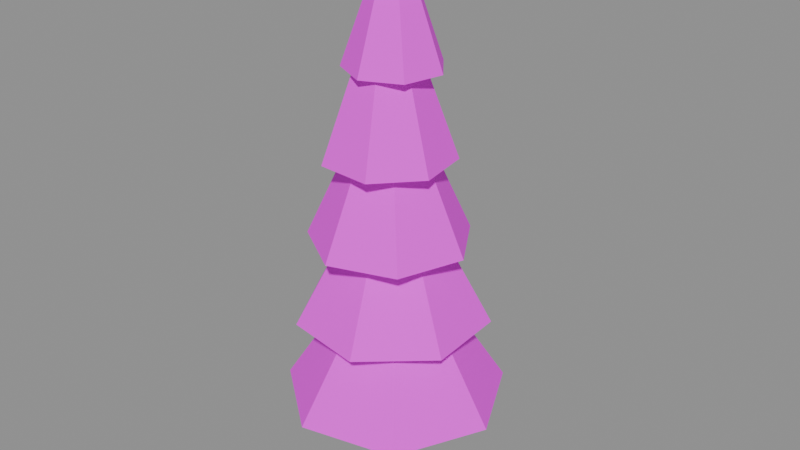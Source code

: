 # Source: tree_pine_a.blend  (saved by Blender 5.3.31; exported with 4.5.12 LTS)
import bpy
from mathutils import Matrix  # noqa: F401  (used for matrix-valued properties, if any)

bpy.ops.wm.read_factory_settings(use_empty=True)
scene = bpy.context.scene
scene.name = 'Scene'

# ---- images (referenced by path relative to the original .blend; pixels are not part of the script)
import os
ASSET_DIR = os.environ.get("B2B_ASSET_DIR", "")  # directory of the original .blend (textures are referenced by path, not embedded)
HERE = os.path.dirname(os.path.abspath(__file__))  # packed textures are extracted next to this script under _unpacked/

def load_image(name, relpath, width, height, colorspace="sRGB"):
    """Load a texture the original file referenced (path relative to the .blend, or extracted next to this script)."""
    p = next((c for c in (os.path.join(HERE, relpath), os.path.join(ASSET_DIR, relpath)) if relpath and os.path.exists(c)), "")
    if p:
        img = bpy.data.images.load(p, check_existing=True)
        img.name = name
    else:  # same state as the original file: an image datablock whose file is absent (Cycles renders it pink)
        img = bpy.data.images.new(name, width, height)
        img.source = "FILE"
        img.filepath = "//" + (relpath or name)
    img.colorspace_settings.name = colorspace
    return img
img_village_palette_png = load_image('village_palette.png', 'village_palette.png', 1024, 1024, 'sRGB')

# ---- materials (node trees are filled in below, after node groups)
mat_villagepalette = bpy.data.materials.new('VillagePalette')

# ---- material node trees
mat_villagepalette.use_nodes = True; mat_villagepalette.node_tree.nodes.clear()
_N = mat_villagepalette.node_tree.nodes; _L = mat_villagepalette.node_tree.links
n0 = _N.new('ShaderNodeBsdfPrincipled'); n0.name = 'Principled BSDF'; n0.location = (-200, 100)
n0.inputs[2].default_value = 0.9
n0.inputs[10].default_value = 0.005
n1 = _N.new('ShaderNodeOutputMaterial'); n1.name = 'Material Output'; n1.location = (200, 100)
n2 = _N.new('ShaderNodeTexImage'); n2.name = 'Image Texture'; n2.location = (-320, 300)
n2.image = img_village_palette_png
_L.new(n0.outputs[0], n1.inputs[0])
_L.new(n2.outputs[0], n0.inputs[0])
n1.is_active_output = True

# ---- meshes
me_tree_pine_a = bpy.data.meshes.new('tree_pine_a')
me_tree_pine_a.from_pydata([(1.375, 0.0, -1.2), (0.6875, 1.191, -1.2), (-0.6875, 1.191, -1.2), (-1.375, 1.684e-16, -1.2), (-0.6875, -1.191, -1.2), (0.6875, -1.191, -1.2), (0.9167, 0.0, 3.733), (0.4583, 0.7939, 3.733), (-0.4583, 0.7939, 3.733), (-0.9167, 1.123e-16, 3.733), (-0.4583, -0.7939, 3.733), (0.4583, -0.7939, 3.733), (0.7333, 0.0, 8.667), (0.3667, 0.6351, 8.667), (-0.3667, 0.6351, 8.667), (-0.7333, 8.981e-17, 8.667), (-0.3667, -0.6351, 8.667), (0.3667, -0.6351, 8.667), (0.55, 0.0, 13.6), (0.275, 0.4763, 13.6), (-0.275, 0.4763, 13.6), (-0.55, 6.736e-17, 13.6), (-0.275, -0.4763, 13.6), (0.275, -0.4763, 13.6), (1.878, 0.02569, 4.0), (1.203, 1.427, 4.0), (-0.3132, 1.773, 4.0), (-1.529, 0.8032, 4.0), (-1.529, -0.7518, 4.0), (-0.3132, -1.721, 4.0), (1.203, -1.375, 4.0), (6.486, 0.02569, 4.25), (4.076, 5.029, 4.25), (-1.339, 6.265, 4.25), (-5.681, 2.803, 4.25), (-5.681, -2.751, 4.25), (-1.339, -6.214, 4.25), (4.076, -4.978, 4.25), (2.774, 0.02569, 10.1), (1.762, 2.127, 10.1), (-0.5125, 2.646, 10.1), (-2.336, 1.192, 10.1), (-2.336, -1.141, 10.1), (-0.5125, -2.595, 10.1), (1.762, -2.076, 10.1), (1.137, 0.9163, 8.8), (0.05509, 1.692, 8.8), (-1.226, 1.33, 8.8), (-1.741, 0.1024, 8.8), (-1.103, -1.066, 8.8), (0.2082, -1.295, 8.8), (1.205, -0.413, 8.8), (4.598, 2.807, 9.05), (0.7349, 5.577, 9.05), (-3.84, 4.284, 9.05), (-5.68, -0.09947, 9.05), (-3.401, -4.271, 9.05), (1.282, -5.091, 9.05), (4.842, -1.94, 9.05), (1.81, 1.284, 14.9), (0.1873, 2.447, 14.9), (-1.734, 1.904, 14.9), (-2.507, 0.06315, 14.9), (-1.55, -1.689, 14.9), (0.4169, -2.033, 14.9), (1.912, -0.71, 14.9), (0.543, 0.9754, 13.6), (-0.556, 1.11, 13.6), (-1.346, 0.3349, 13.6), (-1.233, -0.7665, 13.6), (-0.3016, -1.365, 13.6), (0.7469, -1.009, 13.6), (1.123, 0.03215, 13.6), (2.316, 3.736, 13.85), (-1.609, 4.217, 13.85), (-4.433, 1.449, 13.85), (-4.028, -2.485, 13.85), (-0.7009, -4.621, 13.85), (3.044, -3.352, 13.85), (4.387, 0.3675, 13.85), (0.8877, 1.512, 19.7), (-0.7608, 1.714, 19.7), (-1.947, 0.5515, 19.7), (-1.777, -1.101, 19.7), (-0.3793, -1.998, 19.7), (1.194, -1.465, 19.7), (1.757, 0.09736, 19.7), (-0.04667, 0.7727, 18.4), (-0.8676, 0.4467, 18.4), (-1.125, -0.3984, 18.4), (-0.6241, -1.126, 18.4), (0.257, -1.189, 18.4), (0.8552, -0.5388, 18.4), (0.72, 0.3341, 18.4), (0.1385, 3.383, 18.65), (-2.793, 2.219, 18.65), (-3.711, -0.7988, 18.65), (-1.924, -3.398, 18.65), (1.223, -3.621, 18.65), (3.359, -1.3, 18.65), (2.877, 1.817, 18.65), (-0.01067, 1.28, 24.5), (-1.242, 0.7914, 24.5), (-1.627, -0.4762, 24.5), (-0.8768, -1.568, 24.5), (0.4448, -1.662, 24.5), (1.342, -0.6868, 24.5), (1.139, 0.6225, 24.5), (-0.2735, 0.7001, 23.2), (-0.6946, 0.1927, 23.2), (-0.5606, -0.4528, 23.2), (0.02777, -0.7505, 23.2), (0.6273, -0.4761, 23.2), (0.7866, 0.1637, 23.2), (0.3857, 0.6871, 23.2), (-1.087, 2.477, 23.45), (-2.591, 0.6647, 23.45), (-2.112, -1.641, 23.45), (-0.01052, -2.704, 23.45), (2.131, -1.724, 23.45), (2.7, 0.561, 23.45), (1.268, 2.43, 23.45), (-0.5784, 1.366, 26.92), (-1.406, 0.3697, 26.92), (-1.142, -0.8983, 26.92), (0.01341, -1.483, 26.92), (1.191, -0.9441, 26.92), (1.504, 0.3127, 26.92), (0.7164, 1.341, 26.92), (0.04265, 0.00916, 30.64)], [], [(0, 1, 7, 6), (1, 2, 8, 7), (2, 3, 9, 8), (3, 4, 10, 9), (4, 5, 11, 10), (5, 0, 6, 11), (6, 7, 13, 12), (7, 8, 14, 13), (8, 9, 15, 14), (9, 10, 16, 15), (10, 11, 17, 16), (11, 6, 12, 17), (12, 13, 19, 18), (13, 14, 20, 19), (14, 15, 21, 20), (15, 16, 22, 21), (16, 17, 23, 22), (17, 12, 18, 23), (5, 4, 3, 2, 1, 0), (18, 19, 20, 21, 22, 23), (24, 25, 32, 31), (25, 26, 33, 32), (26, 27, 34, 33), (27, 28, 35, 34), (28, 29, 36, 35), (29, 30, 37, 36), (30, 24, 31, 37), (31, 32, 39, 38), (32, 33, 40, 39), (33, 34, 41, 40), (34, 35, 42, 41), (35, 36, 43, 42), (36, 37, 44, 43), (37, 31, 38, 44), (30, 29, 28, 27, 26, 25, 24), (38, 39, 40, 41, 42, 43, 44), (45, 46, 53, 52), (46, 47, 54, 53), (47, 48, 55, 54), (48, 49, 56, 55), (49, 50, 57, 56), (50, 51, 58, 57), (51, 45, 52, 58), (52, 53, 60, 59), (53, 54, 61, 60), (54, 55, 62, 61), (55, 56, 63, 62), (56, 57, 64, 63), (57, 58, 65, 64), (58, 52, 59, 65), (51, 50, 49, 48, 47, 46, 45), (59, 60, 61, 62, 63, 64, 65), (66, 67, 74, 73), (67, 68, 75, 74), (68, 69, 76, 75), (69, 70, 77, 76), (70, 71, 78, 77), (71, 72, 79, 78), (72, 66, 73, 79), (73, 74, 81, 80), (74, 75, 82, 81), (75, 76, 83, 82), (76, 77, 84, 83), (77, 78, 85, 84), (78, 79, 86, 85), (79, 73, 80, 86), (72, 71, 70, 69, 68, 67, 66), (80, 81, 82, 83, 84, 85, 86), (87, 88, 95, 94), (88, 89, 96, 95), (89, 90, 97, 96), (90, 91, 98, 97), (91, 92, 99, 98), (92, 93, 100, 99), (93, 87, 94, 100), (94, 95, 102, 101), (95, 96, 103, 102), (96, 97, 104, 103), (97, 98, 105, 104), (98, 99, 106, 105), (99, 100, 107, 106), (100, 94, 101, 107), (93, 92, 91, 90, 89, 88, 87), (101, 102, 103, 104, 105, 106, 107), (108, 109, 116, 115), (109, 110, 117, 116), (110, 111, 118, 117), (111, 112, 119, 118), (112, 113, 120, 119), (113, 114, 121, 120), (114, 108, 115, 121), (115, 116, 123, 122), (116, 117, 124, 123), (117, 118, 125, 124), (118, 119, 126, 125), (119, 120, 127, 126), (120, 121, 128, 127), (121, 115, 122, 128), (122, 123, 129), (123, 124, 129), (124, 125, 129), (125, 126, 129), (126, 127, 129), (127, 128, 129), (128, 122, 129), (114, 113, 112, 111, 110, 109, 108)])
me_tree_pine_a.polygons.foreach_set('use_smooth', [1, 1, 1, 1, 1, 1, 1, 1, 1, 1, 1, 1, 1, 1, 1, 1, 1, 1, 0, 0, 0, 0, 0, 0, 0, 0, 0, 0, 0, 0, 0, 0, 0, 0, 0, 0, 0, 0, 0, 0, 0, 0, 0, 0, 0, 0, 0, 0, 0, 0, 0, 0, 0, 0, 0, 0, 0, 0, 0, 0, 0, 0, 0, 0, 0, 0, 0, 0, 0, 0, 0, 0, 0, 0, 0, 0, 0, 0, 0, 0, 0, 0, 0, 0, 0, 0, 0, 0, 0, 0, 0, 0, 0, 0, 0, 0, 0, 0, 0, 0, 0, 0, 0, 0, 0, 0])
_uv = me_tree_pine_a.uv_layers.new(name='UVMap')
_uv.uv.foreach_set('vector', [0.7109, 0.3, 0.7109, 0.3, 0.7109, 0.4067, 0.7109, 0.4067, 0.7109, 0.3, 0.7109, 0.3, 0.7109, 0.4067, 0.7109, 0.4067, 0.7109, 0.3, 0.7109, 0.3, 0.7109, 0.4067, 0.7109, 0.4067, 0.7109, 0.3, 0.7109, 0.3, 0.7109, 0.4067, 0.7109, 0.4067, 0.7109, 0.3, 0.7109, 0.3, 0.7109, 0.4067, 0.7109, 0.4067, 0.7109, 0.3, 0.7109, 0.3, 0.7109, 0.4067, 0.7109, 0.4067, 0.7109, 0.4067, 0.7109, 0.4067, 0.7109, 0.5133, 0.7109, 0.5133, 0.7109, 0.4067, 0.7109, 0.4067, 0.7109, 0.5133, 0.7109, 0.5133, 0.7109, 0.4067, 0.7109, 0.4067, 0.7109, 0.5133, 0.7109, 0.5133, 0.7109, 0.4067, 0.7109, 0.4067, 0.7109, 0.5133, 0.7109, 0.5133, 0.7109, 0.4067, 0.7109, 0.4067, 0.7109, 0.5133, 0.7109, 0.5133, 0.7109, 0.4067, 0.7109, 0.4067, 0.7109, 0.5133, 0.7109, 0.5133, 0.7109, 0.5133, 0.7109, 0.5133, 0.7109, 0.62, 0.7109, 0.62, 0.7109, 0.5133, 0.7109, 0.5133, 0.7109, 0.62, 0.7109, 0.62, 0.7109, 0.5133, 0.7109, 0.5133, 0.7109, 0.62, 0.7109, 0.62, 0.7109, 0.5133, 0.7109, 0.5133, 0.7109, 0.62, 0.7109, 0.62, 0.7109, 0.5133, 0.7109, 0.5133, 0.7109, 0.62, 0.7109, 0.62, 0.7109, 0.5133, 0.7109, 0.5133, 0.7109, 0.62, 0.7109, 0.62, 0.7109, 0.3, 0.7109, 0.3, 0.7109, 0.3, 0.7109, 0.3, 0.7109, 0.3, 0.7109, 0.3, 0.7109, 0.62, 0.7109, 0.62, 0.7109, 0.62, 0.7109, 0.62, 0.7109, 0.62, 0.7109, 0.62, 0.6953, 0.1497, 0.6953, 0.1497, 0.6953, 0.1568, 0.6953, 0.1568, 0.6953, 0.1497, 0.6953, 0.1497, 0.6953, 0.1568, 0.6953, 0.1568, 0.6953, 0.1497, 0.6953, 0.1497, 0.6953, 0.1568, 0.6953, 0.1568, 0.6953, 0.1497, 0.6953, 0.1497, 0.6953, 0.1568, 0.6953, 0.1568, 0.6953, 0.1497, 0.6953, 0.1497, 0.6953, 0.1568, 0.6953, 0.1568, 0.6953, 0.1497, 0.6953, 0.1497, 0.6953, 0.1568, 0.6953, 0.1568, 0.6953, 0.1497, 0.6953, 0.1497, 0.6953, 0.1568, 0.6953, 0.1568, 0.6953, 0.1568, 0.6953, 0.1568, 0.6953, 0.324, 0.6953, 0.324, 0.6953, 0.1568, 0.6953, 0.1568, 0.6953, 0.324, 0.6953, 0.324, 0.6953, 0.1568, 0.6953, 0.1568, 0.6953, 0.324, 0.6953, 0.324, 0.6953, 0.1568, 0.6953, 0.1568, 0.6953, 0.324, 0.6953, 0.324, 0.6953, 0.1568, 0.6953, 0.1568, 0.6953, 0.324, 0.6953, 0.324, 0.6953, 0.1568, 0.6953, 0.1568, 0.6953, 0.324, 0.6953, 0.324, 0.6953, 0.1568, 0.6953, 0.1568, 0.6953, 0.324, 0.6953, 0.324, 0.6953, 0.1497, 0.6953, 0.1497, 0.6953, 0.1497, 0.6953, 0.1497, 0.6953, 0.1497, 0.6953, 0.1497, 0.6953, 0.1497, 0.6953, 0.324, 0.6953, 0.324, 0.6953, 0.324, 0.6953, 0.324, 0.6953, 0.324, 0.6953, 0.324, 0.6953, 0.324, 0.6953, 0.2808, 0.6953, 0.2808, 0.6953, 0.2879, 0.6953, 0.2879, 0.6953, 0.2808, 0.6953, 0.2808, 0.6953, 0.2879, 0.6953, 0.2879, 0.6953, 0.2808, 0.6953, 0.2808, 0.6953, 0.2879, 0.6953, 0.2879, 0.6953, 0.2808, 0.6953, 0.2808, 0.6953, 0.2879, 0.6953, 0.2879, 0.6953, 0.2808, 0.6953, 0.2808, 0.6953, 0.2879, 0.6953, 0.2879, 0.6953, 0.2808, 0.6953, 0.2808, 0.6953, 0.2879, 0.6953, 0.2879, 0.6953, 0.2808, 0.6953, 0.2808, 0.6953, 0.2879, 0.6953, 0.2879, 0.6953, 0.2879, 0.6953, 0.2879, 0.6953, 0.4551, 0.6953, 0.4551, 0.6953, 0.2879, 0.6953, 0.2879, 0.6953, 0.4551, 0.6953, 0.4551, 0.6953, 0.2879, 0.6953, 0.2879, 0.6953, 0.4551, 0.6953, 0.4551, 0.6953, 0.2879, 0.6953, 0.2879, 0.6953, 0.4551, 0.6953, 0.4551, 0.6953, 0.2879, 0.6953, 0.2879, 0.6953, 0.4551, 0.6953, 0.4551, 0.6953, 0.2879, 0.6953, 0.2879, 0.6953, 0.4551, 0.6953, 0.4551, 0.6953, 0.2879, 0.6953, 0.2879, 0.6953, 0.4551, 0.6953, 0.4551, 0.6953, 0.2808, 0.6953, 0.2808, 0.6953, 0.2808, 0.6953, 0.2808, 0.6953, 0.2808, 0.6953, 0.2808, 0.6953, 0.2808, 0.6953, 0.4551, 0.6953, 0.4551, 0.6953, 0.4551, 0.6953, 0.4551, 0.6953, 0.4551, 0.6953, 0.4551, 0.6953, 0.4551, 0.6953, 0.387, 0.6953, 0.387, 0.6953, 0.3941, 0.6953, 0.3941, 0.6953, 0.387, 0.6953, 0.387, 0.6953, 0.3941, 0.6953, 0.3941, 0.6953, 0.387, 0.6953, 0.387, 0.6953, 0.3941, 0.6953, 0.3941, 0.6953, 0.387, 0.6953, 0.387, 0.6953, 0.3941, 0.6953, 0.3941, 0.6953, 0.387, 0.6953, 0.387, 0.6953, 0.3941, 0.6953, 0.3941, 0.6953, 0.387, 0.6953, 0.387, 0.6953, 0.3941, 0.6953, 0.3941, 0.6953, 0.387, 0.6953, 0.387, 0.6953, 0.3941, 0.6953, 0.3941, 0.6953, 0.3941, 0.6953, 0.3941, 0.6953, 0.5613, 0.6953, 0.5613, 0.6953, 0.3941, 0.6953, 0.3941, 0.6953, 0.5613, 0.6953, 0.5613, 0.6953, 0.3941, 0.6953, 0.3941, 0.6953, 0.5613, 0.6953, 0.5613, 0.6953, 0.3941, 0.6953, 0.3941, 0.6953, 0.5613, 0.6953, 0.5613, 0.6953, 0.3941, 0.6953, 0.3941, 0.6953, 0.5613, 0.6953, 0.5613, 0.6953, 0.3941, 0.6953, 0.3941, 0.6953, 0.5613, 0.6953, 0.5613, 0.6953, 0.3941, 0.6953, 0.3941, 0.6953, 0.5613, 0.6953, 0.5613, 0.6953, 0.387, 0.6953, 0.387, 0.6953, 0.387, 0.6953, 0.387, 0.6953, 0.387, 0.6953, 0.387, 0.6953, 0.387, 0.6953, 0.5613, 0.6953, 0.5613, 0.6953, 0.5613, 0.6953, 0.5613, 0.6953, 0.5613, 0.6953, 0.5613, 0.6953, 0.5613, 0.6953, 0.5784, 0.6953, 0.5784, 0.6953, 0.5855, 0.6953, 0.5855, 0.6953, 0.5784, 0.6953, 0.5784, 0.6953, 0.5855, 0.6953, 0.5855, 0.6953, 0.5784, 0.6953, 0.5784, 0.6953, 0.5855, 0.6953, 0.5855, 0.6953, 0.5784, 0.6953, 0.5784, 0.6953, 0.5855, 0.6953, 0.5855, 0.6953, 0.5784, 0.6953, 0.5784, 0.6953, 0.5855, 0.6953, 0.5855, 0.6953, 0.5784, 0.6953, 0.5784, 0.6953, 0.5855, 0.6953, 0.5855, 0.6953, 0.5784, 0.6953, 0.5784, 0.6953, 0.5855, 0.6953, 0.5855, 0.6953, 0.5855, 0.6953, 0.5855, 0.6953, 0.7527, 0.6953, 0.7527, 0.6953, 0.5855, 0.6953, 0.5855, 0.6953, 0.7527, 0.6953, 0.7527, 0.6953, 0.5855, 0.6953, 0.5855, 0.6953, 0.7527, 0.6953, 0.7527, 0.6953, 0.5855, 0.6953, 0.5855, 0.6953, 0.7527, 0.6953, 0.7527, 0.6953, 0.5855, 0.6953, 0.5855, 0.6953, 0.7527, 0.6953, 0.7527, 0.6953, 0.5855, 0.6953, 0.5855, 0.6953, 0.7527, 0.6953, 0.7527, 0.6953, 0.5855, 0.6953, 0.5855, 0.6953, 0.7527, 0.6953, 0.7527, 0.6953, 0.5784, 0.6953, 0.5784, 0.6953, 0.5784, 0.6953, 0.5784, 0.6953, 0.5784, 0.6953, 0.5784, 0.6953, 0.5784, 0.6953, 0.7527, 0.6953, 0.7527, 0.6953, 0.7527, 0.6953, 0.7527, 0.6953, 0.7527, 0.6953, 0.7527, 0.6953, 0.7527, 0.6953, 0.6785, 0.6953, 0.6785, 0.6953, 0.6857, 0.6953, 0.6857, 0.6953, 0.6785, 0.6953, 0.6785, 0.6953, 0.6857, 0.6953, 0.6857, 0.6953, 0.6785, 0.6953, 0.6785, 0.6953, 0.6857, 0.6953, 0.6857, 0.6953, 0.6785, 0.6953, 0.6785, 0.6953, 0.6857, 0.6953, 0.6857, 0.6953, 0.6785, 0.6953, 0.6785, 0.6953, 0.6857, 0.6953, 0.6857, 0.6953, 0.6785, 0.6953, 0.6785, 0.6953, 0.6857, 0.6953, 0.6857, 0.6953, 0.6785, 0.6953, 0.6785, 0.6953, 0.6857, 0.6953, 0.6857, 0.6953, 0.6857, 0.6953, 0.6857, 0.6953, 0.7848, 0.6953, 0.7848, 0.6953, 0.6857, 0.6953, 0.6857, 0.6953, 0.7848, 0.6953, 0.7848, 0.6953, 0.6857, 0.6953, 0.6857, 0.6953, 0.7848, 0.6953, 0.7848, 0.6953, 0.6857, 0.6953, 0.6857, 0.6953, 0.7848, 0.6953, 0.7848, 0.6953, 0.6857, 0.6953, 0.6857, 0.6953, 0.7848, 0.6953, 0.7848, 0.6953, 0.6857, 0.6953, 0.6857, 0.6953, 0.7848, 0.6953, 0.7848, 0.6953, 0.6857, 0.6953, 0.6857, 0.6953, 0.7848, 0.6953, 0.7848, 0.6953, 0.7848, 0.6953, 0.7848, 0.6953, 0.85, 0.6953, 0.7848, 0.6953, 0.7848, 0.6953, 0.85, 0.6953, 0.7848, 0.6953, 0.7848, 0.6953, 0.85, 0.6953, 0.7848, 0.6953, 0.7848, 0.6953, 0.85, 0.6953, 0.7848, 0.6953, 0.7848, 0.6953, 0.85, 0.6953, 0.7848, 0.6953, 0.7848, 0.6953, 0.85, 0.6953, 0.7848, 0.6953, 0.7848, 0.6953, 0.85, 0.6953, 0.6785, 0.6953, 0.6785, 0.6953, 0.6785, 0.6953, 0.6785, 0.6953, 0.6785, 0.6953, 0.6785, 0.6953, 0.6785])
me_tree_pine_a.materials.append(mat_villagepalette)
me_tree_pine_a.update()

# ---- objects
ob_tree_pine_a = bpy.data.objects.new('tree_pine_a', me_tree_pine_a)

# ---- transforms, parenting, visibility, modifiers, constraints
ob_tree_pine_a.location = (0.0, 0.0, 0.0)

# ---- collection membership
scene.collection.objects.link(ob_tree_pine_a)

# ---- scene / render settings (as saved in the file)
scene.frame_start = 1; scene.frame_end = 250; scene.frame_set(1)
scene.render.engine = 'BLENDER_EEVEE_NEXT'
scene.render.bake_bias = 0.0
scene.render.bake_samples = 0
scene.render.compositor_device = 'GPU'
scene.eevee.use_volume_custom_range = False
scene.eevee.fast_gi_thickness_near = 0.1
scene.eevee.fast_gi_thickness_far = 0.0
scene.eevee.ray_tracing_options.screen_trace_thickness = 0.1
bpy.context.view_layer.update()

# ---- added for rendering (the .blend has no active camera and no usable light): camera, sun + grey world if the file has none
cam_auto = bpy.data.cameras.new('AutoCamera')
cam_auto.lens = 50.0
cam_auto.sensor_width = 36.0
cam_auto.clip_end = 1000.0
ob_auto_camera = bpy.data.objects.new('AutoCamera', cam_auto)
scene.collection.objects.link(ob_auto_camera)
ob_auto_camera.location = (33.9861, -40.2746, 41.5869)
ob_auto_camera.rotation_euler = (1.09748, -7.21219e-08, 0.694738)
scene.camera = ob_auto_camera
light_auto_sun = bpy.data.lights.new('AutoSun', 'SUN')
light_auto_sun.energy = 3.0
light_auto_sun.angle = 0.0523599
ob_auto_sun = bpy.data.objects.new('AutoSun', light_auto_sun)
scene.collection.objects.link(ob_auto_sun)
ob_auto_sun.rotation_euler = (0.872665, 0.174533, 0.523599)
if scene.world is None:
    world_auto = bpy.data.worlds.new('AutoWorld')
    world_auto.color = (0.3, 0.3, 0.3)
    scene.world = world_auto
bpy.context.view_layer.update()
